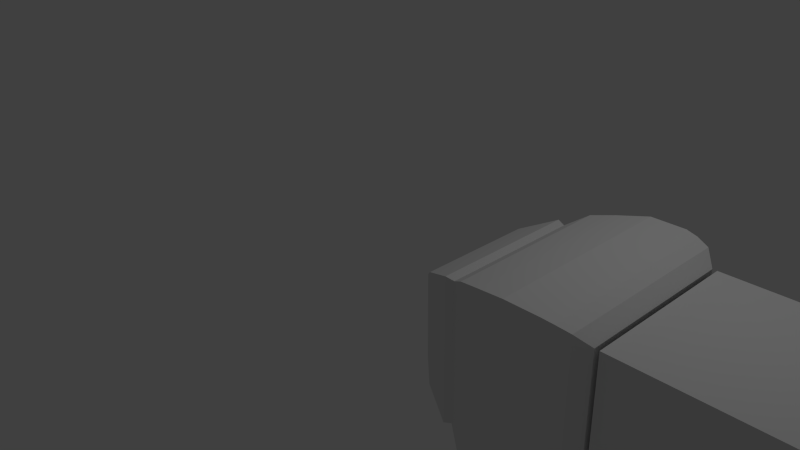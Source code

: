 # Source: snake-full-build.blend  (saved by Blender 2.71.0; exported with 4.5.12 LTS)
import bpy
from mathutils import Matrix  # noqa: F401  (used for matrix-valued properties, if any)

bpy.ops.wm.read_factory_settings(use_empty=True)
scene = bpy.context.scene
scene.name = 'Scene'

# ---- collections
col_collection_1 = bpy.data.collections.new('Collection 1'); scene.collection.children.link(col_collection_1)

# ---- materials (node trees are filled in below, after node groups)
mat_material = bpy.data.materials.new('Material')
mat_material.alpha_threshold = 0.0
mat_material.use_transparent_shadow = False
mat_material.roughness = 0.5
mat_material.line_color = (0.0, 0.0, 0.0, 1.0)

# ---- material node trees

# ---- world
world_world = bpy.data.worlds.new('World'); scene.world = world_world
world_world.color = (0.05088, 0.05088, 0.05088)
world_world.use_sun_shadow = False
world_world.sun_shadow_jitter_overblur = 0.0
world_world.cycles.sampling_method = 'MANUAL'
world_world.cycles.sample_map_resolution = 256

# ---- cameras
cam_camera = bpy.data.cameras.new('Camera')
cam_camera.clip_end = 100.0
cam_camera.lens = 35.0
cam_camera.sensor_width = 32.0
cam_camera.sensor_height = 18.0
cam_camera.ortho_scale = 7.314
cam_camera.dof.focus_distance = 0.0
cam_camera.dof.aperture_fstop = 128.0

# ---- lights
light_lamp = bpy.data.lights.new('Lamp', 'POINT')
light_lamp.transmission_factor = 0.0
light_lamp.cutoff_distance = 30.0
light_lamp.energy = 100.0
light_lamp.shadow_buffer_clip_start = 1.001
light_lamp.shadow_soft_size = 0.1
light_lamp.shadow_maximum_resolution = 0.006
light_lamp.use_absolute_resolution = True
light_lamp.cycles.use_multiple_importance_sampling = False

# ---- meshes
me_plane_002 = bpy.data.meshes.new('Plane.002')
me_plane_002.from_pydata([(-1.0, -1.0, 0.0), (1.0, -1.0, 0.0), (-1.0, 1.0, 0.0), (1.0, 1.0, 0.0), (-0.9398, -0.9398, 0.2243), (0.9398, -0.9398, 0.2243), (-0.9398, 0.9398, 0.2243), (0.9398, 0.9398, 0.2243), (-0.7543, -0.7543, 0.4446), (0.7543, -0.7543, 0.4446), (-0.7543, 0.7543, 0.4446), (0.7543, 0.7543, 0.4446), (-0.7543, -0.7543, 0.8412), (0.7543, -0.7543, 0.8412), (-0.7543, 0.7543, 0.8412), (0.7543, 0.7543, 0.8412), (-0.6369, -0.6369, 1.126), (0.6369, -0.6369, 1.126), (-0.6369, 0.6369, 1.126), (0.6369, 0.6369, 1.126), (-0.3374, -0.3374, 1.402), (0.3374, -0.3374, 1.402), (-0.3374, 0.3374, 1.402), (0.3374, 0.3374, 1.402), (-0.24, -0.24, 1.598), (0.24, -0.24, 1.598), (-0.24, 0.24, 1.598), (0.24, 0.24, 1.598), (-0.1439, -0.1439, 1.859), (0.1439, -0.1439, 1.859), (-0.1439, 0.1439, 1.859), (0.1439, 0.1439, 1.859), (-0.06891, -0.06891, 2.271), (0.06891, -0.06891, 2.271), (-0.06891, 0.06891, 2.271), (0.06891, 0.06891, 2.271), (-0.02601, -0.02601, 2.548), (0.02601, -0.02601, 2.548), (-0.02601, 0.02601, 2.548), (0.02601, 0.02601, 2.548)], [], [(0, 2, 3, 1), (7, 6, 10, 11), (3, 2, 6, 7), (1, 3, 7, 5), (0, 1, 5, 4), (2, 0, 4, 6), (11, 10, 14, 15), (5, 7, 11, 9), (4, 5, 9, 8), (6, 4, 8, 10), (15, 14, 18, 19), (9, 11, 15, 13), (8, 9, 13, 12), (10, 8, 12, 14), (19, 18, 22, 23), (13, 15, 19, 17), (12, 13, 17, 16), (14, 12, 16, 18), (23, 22, 26, 27), (17, 19, 23, 21), (16, 17, 21, 20), (18, 16, 20, 22), (27, 26, 30, 31), (21, 23, 27, 25), (20, 21, 25, 24), (22, 20, 24, 26), (31, 30, 34, 35), (25, 27, 31, 29), (24, 25, 29, 28), (26, 24, 28, 30), (35, 34, 38, 39), (29, 31, 35, 33), (28, 29, 33, 32), (30, 28, 32, 34), (36, 37, 39, 38), (33, 35, 39, 37), (32, 33, 37, 36), (34, 32, 36, 38)])
me_plane_002.use_remesh_preserve_volume = False
me_plane_002.use_remesh_preserve_attributes = False
me_plane_002.use_mirror_vertex_groups = False
me_plane_002.update()
me_plane_001 = bpy.data.meshes.new('Plane.001')
me_plane_001.from_pydata([(-1.0, -1.0, 0.0), (1.0, -1.0, 0.0), (-1.0, 1.0, 0.0), (1.0, 1.0, 0.0), (-1.14, -1.14, 0.1442), (1.14, -1.14, 0.1442), (-1.14, 1.14, 0.1442), (1.14, 1.14, 0.1442), (-1.188, -1.188, 0.2999), (1.188, -1.188, 0.2999), (-1.188, 1.188, 0.2999), (1.188, 1.188, 0.2999), (-1.188, -1.188, 0.2999), (1.188, -1.188, 0.2999), (-1.188, 1.188, 0.2999), (1.188, 1.188, 0.2999), (-1.212, -1.212, 0.4442), (1.212, -1.212, 0.4442), (-1.212, 1.212, 0.4442), (1.212, 1.212, 0.4442), (-1.212, -1.212, 0.871), (1.212, -1.212, 0.871), (-1.212, 1.212, 0.871), (1.212, 1.212, 0.871), (-1.128, -1.128, 1.246), (1.128, -1.128, 1.246), (-1.128, 1.128, 1.246), (1.128, 1.128, 1.246), (-1.056, -1.056, 1.529), (1.056, -1.056, 1.529), (-1.056, 1.056, 1.529), (1.056, 1.056, 1.529), (-0.9011, -0.9011, 1.759), (0.9011, -0.9011, 1.759), (-0.9011, 0.9011, 1.759), (0.9011, 0.9011, 1.759), (-0.929, -0.929, 1.857), (0.929, -0.929, 1.857), (-0.929, 0.929, 1.857), (0.929, 0.929, 1.857), (-0.8817, -0.8817, 1.955), (0.8817, -0.8817, 1.955), (-0.8817, 0.8817, 1.955), (0.8817, 0.8817, 1.955), (-0.7322, -0.7322, 2.273), (0.7322, -0.7322, 2.273), (-0.7322, 0.7322, 2.273), (0.7322, 0.7322, 2.273), (-0.5512, -0.5512, 2.48), (0.5512, -0.5512, 2.48), (-0.5512, 0.5512, 2.48), (0.5512, 0.5512, 2.48), (-0.1707, -0.1707, 2.7), (0.1707, -0.1707, 2.7), (-0.1707, 0.1707, 2.7), (0.1707, 0.1707, 2.7)], [], [(0, 2, 3, 1), (7, 6, 10, 11), (3, 2, 6, 7), (1, 3, 7, 5), (0, 1, 5, 4), (2, 0, 4, 6), (11, 10, 14, 15), (5, 7, 11, 9), (4, 5, 9, 8), (6, 4, 8, 10), (15, 14, 18, 19), (9, 11, 15, 13), (8, 9, 13, 12), (10, 8, 12, 14), (19, 18, 22, 23), (13, 15, 19, 17), (12, 13, 17, 16), (14, 12, 16, 18), (23, 22, 26, 27), (17, 19, 23, 21), (16, 17, 21, 20), (18, 16, 20, 22), (27, 26, 30, 31), (21, 23, 27, 25), (20, 21, 25, 24), (22, 20, 24, 26), (31, 30, 34, 35), (25, 27, 31, 29), (24, 25, 29, 28), (26, 24, 28, 30), (35, 34, 38, 39), (29, 31, 35, 33), (28, 29, 33, 32), (30, 28, 32, 34), (39, 38, 42, 43), (33, 35, 39, 37), (32, 33, 37, 36), (34, 32, 36, 38), (43, 42, 46, 47), (37, 39, 43, 41), (36, 37, 41, 40), (38, 36, 40, 42), (47, 46, 50, 51), (41, 43, 47, 45), (40, 41, 45, 44), (42, 40, 44, 46), (51, 50, 54, 55), (45, 47, 51, 49), (44, 45, 49, 48), (46, 44, 48, 50), (52, 53, 55, 54), (49, 51, 55, 53), (48, 49, 53, 52), (50, 48, 52, 54)])
me_plane_001.use_remesh_preserve_volume = False
me_plane_001.use_remesh_preserve_attributes = False
me_plane_001.use_mirror_vertex_groups = False
me_plane_001.update()
me_cube = bpy.data.meshes.new('Cube')
me_cube.from_pydata([(1.0, 1.0, -1.0), (1.0, -1.0, -1.0), (-1.0, -1.0, -1.0), (-1.0, 1.0, -1.0), (1.0, 1.0, 1.0), (1.0, -1.0, 1.0), (-1.0, -1.0, 1.0), (-1.0, 1.0, 1.0)], [], [(0, 1, 2, 3), (4, 7, 6, 5), (0, 4, 5, 1), (1, 5, 6, 2), (2, 6, 7, 3), (4, 0, 3, 7)])
me_cube.materials.append(mat_material)
me_cube.use_remesh_preserve_volume = False
me_cube.use_remesh_preserve_attributes = False
me_cube.use_mirror_vertex_groups = False
me_cube.update()

# ---- objects
ob_plane = bpy.data.objects.new('Plane', me_plane_002)
ob_plane_001 = bpy.data.objects.new('Plane.001', me_plane_001)
ob_cube = bpy.data.objects.new('Cube', me_cube)
ob_lamp = bpy.data.objects.new('Lamp', light_lamp)
ob_camera = bpy.data.objects.new('Camera', cam_camera)

# ---- transforms, parenting, visibility, modifiers, constraints
ob_plane.location = (6.166, 0.001603, 0.0)
ob_plane.rotation_euler = (-0.0, 1.571, 0.0)
ob_plane.lineart.crease_threshold = 0.0
ob_plane_001.location = (4.021, 0.0, -1.36e-06)
ob_plane_001.rotation_euler = (-0.0, -1.571, -0.0)
ob_plane_001.lineart.crease_threshold = 0.0
ob_cube.location = (5.073, 0.0, -5.661e-08)
ob_cube.rotation_euler = (-0.0, 3.142, -0.0)
ob_cube.lock_rotations_4d = False
ob_cube.empty_display_type = 'ARROWS'
ob_cube.lineart.crease_threshold = 0.0
ob_lamp.location = (4.076, 1.005, 5.904)
ob_lamp.rotation_euler = (0.6503, 0.05522, 1.866)
ob_lamp.lock_rotations_4d = False
ob_lamp.empty_display_type = 'ARROWS'
ob_lamp.color = (0.0, 0.0, 0.0, 0.0)
ob_lamp.lineart.crease_threshold = 0.0
ob_camera.location = (7.481, -6.508, 5.344)
ob_camera.rotation_euler = (1.109, 0.01082, 0.8149)
ob_camera.lock_rotations_4d = False
ob_camera.empty_display_type = 'ARROWS'
ob_camera.color = (0.0, 0.0, 0.0, 0.0)
ob_camera.display_type = 'WIRE'
ob_camera.lineart.crease_threshold = 0.0

# ---- collection membership
col_collection_1.objects.link(ob_plane)
col_collection_1.objects.link(ob_plane_001)
col_collection_1.objects.link(ob_cube)
col_collection_1.objects.link(ob_lamp)
col_collection_1.objects.link(ob_camera)

# ---- scene / render settings (as saved in the file)
scene.camera = ob_camera
scene.frame_start = 1; scene.frame_end = 250; scene.frame_set(1)
scene.render.engine = 'BLENDER_EEVEE_NEXT'
scene.render.resolution_percentage = 50
scene.render.dither_intensity = 0.0
scene.cycles.use_denoising = False
scene.cycles.samples = 10
scene.cycles.sampling_pattern = 'TABULATED_SOBOL'
scene.cycles.light_sampling_threshold = 0.0
scene.cycles.use_adaptive_sampling = False
scene.cycles.use_light_tree = False
scene.cycles.blur_glossy = 0.0
scene.cycles.volume_bounces = 1
scene.cycles.pixel_filter_type = 'GAUSSIAN'
scene.cycles.sample_clamp_indirect = 0.0
scene.view_settings.view_transform = 'Standard'
bpy.context.view_layer.update()
